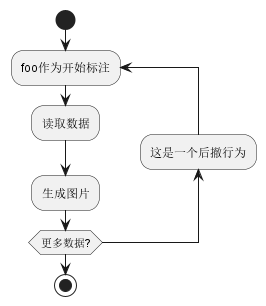

The diagram above was rendered by PlantUML. Its source (embedded in the PNG):
@startuml

start

repeat :foo作为开始标注;
  :读取数据;
  :生成图片;
backward:这是一个后撤行为;
repeat while (更多数据?)

stop

@enduml